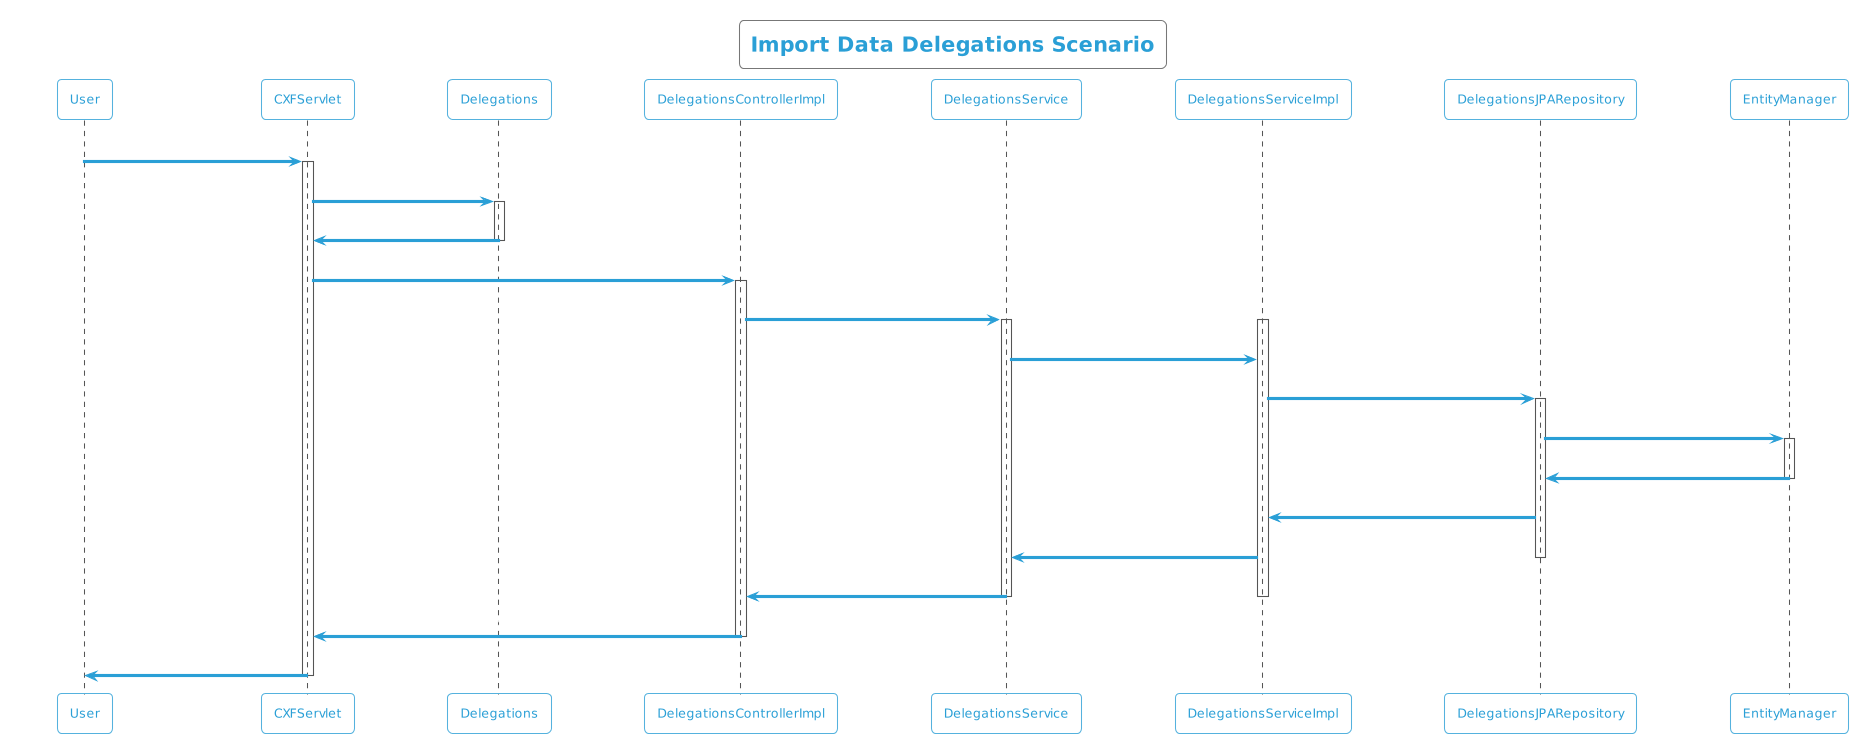

The diagram above was rendered by PlantUML. Its source (embedded in the PNG):
@startuml
!theme cyborg-outline
title Import Data Delegations Scenario
participant User
User -> CXFServlet: POST, Delegations
activate CXFServlet
CXFServlet -> Delegations: << importData >>
activate Delegations
Delegations -> CXFServlet: << instance >>
deactivate Delegations
CXFServlet -> DelegationsControllerImpl: importData(:Delegations)
activate DelegationsControllerImpl
DelegationsControllerImpl -> DelegationsService: importData(:Delegations)
activate DelegationsService
activate DelegationsServiceImpl
DelegationsService -> DelegationsServiceImpl: importData(:Delegations)
DelegationsServiceImpl -> DelegationsJPARepository: saveAll(:Delegations)
activate DelegationsJPARepository
DelegationsJPARepository -> EntityManager: save(:Delegations)
activate EntityManager
EntityManager -> DelegationsJPARepository: << persisted Delegations >>
deactivate EntityManager
DelegationsJPARepository -> DelegationsServiceImpl: << persisted Delegations >>
DelegationsServiceImpl -> DelegationsService: << persisted Delegations >>
deactivate DelegationsJPARepository
DelegationsService -> DelegationsControllerImpl: << persisted Delegations >>
deactivate DelegationsServiceImpl
deactivate DelegationsService
DelegationsControllerImpl -> CXFServlet: << persisted Delegations >>
deactivate DelegationsControllerImpl
CXFServlet -> User: marshalled Delegations XML
deactivate CXFServlet
@enduml